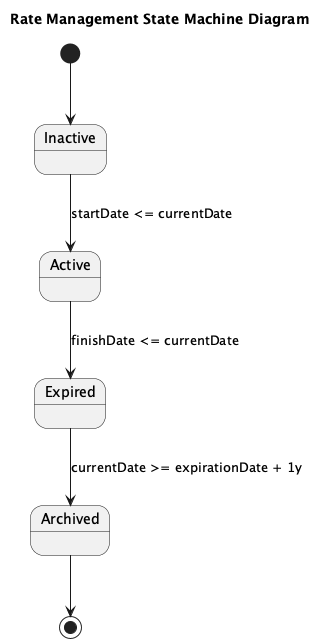

The diagram above was rendered by PlantUML. Its source (embedded in the PNG):
@startuml
title Rate Management State Machine Diagram

[*] --> Inactive
Inactive --> Active : startDate <= currentDate
Active --> Expired : finishDate <= currentDate
Expired --> Archived : currentDate >= expirationDate + 1y
Archived --> [*]
@enduml